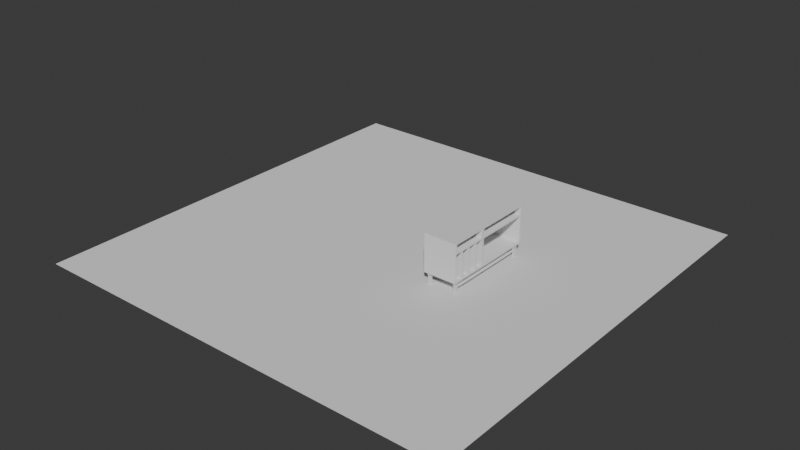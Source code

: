 # Source: Meuble_Vinyle.blend  (saved by Blender 5.0.119; exported with 4.5.12 LTS)
import bpy
from mathutils import Matrix  # noqa: F401  (used for matrix-valued properties, if any)

bpy.ops.wm.read_factory_settings(use_empty=True)
scene = bpy.context.scene
scene.name = 'Scene'

# ---- collections
col_meuble_vinyle = bpy.data.collections.new('Meuble_Vinyle'); scene.collection.children.link(col_meuble_vinyle)

# ---- world
world_world = bpy.data.worlds.new('World'); scene.world = world_world
world_world.use_nodes = True; world_world.node_tree.nodes.clear()
_N = world_world.node_tree.nodes; _L = world_world.node_tree.links
n0 = _N.new('ShaderNodeOutputWorld'); n0.name = 'World Output'; n0.location = (200, 100)
n1 = _N.new('ShaderNodeBackground'); n1.name = 'Background'; n1.location = (-200, 100)
n1.inputs[0].default_value = (0.05088, 0.05088, 0.05088, 1.0)
_L.new(n1.outputs[0], n0.inputs[0])
n0.is_active_output = True
world_world.color = (0.05088, 0.05088, 0.05088)
world_world.sun_shadow_jitter_overblur = 0.0

# ---- meshes
me_cube_070 = bpy.data.meshes.new('Cube.070')
me_cube_070.from_pydata([(-0.3927, -0.9599, -0.3524), (-0.4328, -1.0, 0.626), (-0.3927, 0.9599, -0.3524), (-0.4328, 1.0, 0.626), (0.4328, -0.9847, -0.3094), (0.4328, -0.9711, 0.6082), (0.4328, 0.9566, -0.3086), (0.4328, 0.9568, 0.6076), (-0.4328, -1.0, 0.3823), (-0.4328, 1.0, 0.3823), (0.4328, 0.9566, 0.3662), (0.4328, -0.9711, 0.4001), (-0.4328, -0.2224, -0.3524), (-0.4328, -0.2224, 0.626), (0.4328, -0.2383, -0.3089), (0.4328, -0.2514, 0.6082), (0.4328, -0.2514, 0.4001), (-0.4328, -0.2224, 0.3823), (0.4328, -0.1792, 0.6076), (0.4328, -1.0, 0.626), (0.4328, -0.9847, 0.367), (0.4328, -0.2383, 0.3664), (-0.3672, -0.2514, 0.6082), (-0.3672, -0.9711, 0.6082), (-0.3672, -0.9711, 0.4001), (-0.3672, -0.2514, 0.4001), (-0.4328, -0.4168, -0.3524), (-0.4328, -0.6112, -0.3524), (-0.3927, -0.8457, -0.3524), (0.4328, -0.4168, 0.626), (0.4328, -0.6112, 0.626), (0.4328, -0.8056, 0.626), (0.4328, -0.4321, 0.367), (0.4328, -0.6265, 0.367), (0.4328, -0.8209, 0.367), (-0.4328, -0.8056, 0.626), (-0.4328, -0.6112, 0.626), (-0.4328, -0.4168, 0.626), (0.4328, -0.8209, -0.3094), (0.4328, -0.6265, -0.3094), (0.4328, -0.4321, -0.3095), (-0.4328, -0.8056, 0.3823), (-0.4328, -0.6112, 0.3823), (-0.4328, -0.4168, 0.3823), (0.4328, -0.4257, 0.6082), (0.4328, -0.6112, 0.6082), (0.4328, -0.7967, 0.6082), (0.4328, -0.4257, 0.4001), (0.4328, -0.6112, 0.4001), (0.4328, -0.7967, 0.4001), (-0.3672, -0.4257, 0.6082), (-0.3672, -0.6112, 0.6082), (-0.3672, -0.7967, 0.6082), (-0.3672, -0.4257, 0.4001), (-0.3672, -0.6112, 0.4001), (-0.3672, -0.7967, 0.4001), (0.4328, -1.0, 0.3823), (0.3927, -0.9599, -0.3524), (0.4328, -0.7903, 0.367), (0.4328, -0.7903, -0.3094), (0.4328, -0.596, 0.367), (0.4328, -0.8056, 0.3823), (0.3927, -0.8457, -0.3524), (0.4328, -0.596, -0.3095), (0.4328, -0.4009, 0.3664), (0.4328, -0.6112, 0.3823), (0.4328, -0.6112, -0.3524), (0.4328, -0.4009, -0.3089), (0.4328, -0.4168, -0.3524), (0.4328, -0.179, -0.3086), (0.4328, -0.179, 0.3662), (0.4328, -0.4168, 0.3823), (-0.3658, -0.9847, 0.367), (-0.3658, -0.9847, -0.3094), (-0.3658, -0.8209, 0.367), (-0.3658, -0.8209, -0.3094), (-0.3658, -0.6265, 0.367), (-0.3658, -0.7903, 0.367), (-0.3658, -0.7903, -0.3094), (-0.3658, -0.6265, -0.3094), (-0.3658, -0.4321, 0.367), (-0.3658, -0.596, 0.367), (-0.3658, -0.596, -0.3095), (-0.3658, -0.4321, -0.3095), (-0.3658, -0.4009, -0.3089), (-0.3658, -0.2383, -0.3089), (-0.3658, -0.2383, 0.3664), (-0.3658, -0.4009, 0.3664), (0.4328, 0.9568, 0.4007), (0.3927, 0.9599, -0.3524), (0.4328, -0.2224, -0.3524), (0.4328, -0.1792, 0.4007), (-0.3648, 0.9566, 0.3662), (-0.3648, 0.9566, -0.3086), (-0.3648, -0.179, -0.3086), (-0.3648, -0.179, 0.3662), (0.4328, 1.0, 0.626), (0.4328, 1.0, 0.3823), (0.4328, -0.2224, 0.626), (0.4328, -0.2224, 0.3823), (-0.3668, 0.9568, 0.6076), (-0.3668, 0.9568, 0.4007), (-0.3668, -0.1792, 0.6076), (-0.3668, -0.1792, 0.4007), (-0.4328, 0.7975, 0.626), (0.3927, 0.8376, -0.3524), (-0.4328, 0.7975, 0.3823), (-0.3927, 0.8376, -0.3524), (0.4328, 0.7975, 0.626), (0.4328, 0.7975, 0.3823), (0.4328, 0.7867, -0.3086), (0.4328, 0.7867, 0.3662), (-0.3648, 0.7867, -0.3086), (-0.3648, 0.7867, 0.3662), (0.4328, 0.7852, 0.6076), (0.4328, 0.7852, 0.4007), (-0.3668, 0.7852, 0.6076), (-0.3668, 0.7852, 0.4007), (0.3119, 0.9599, -0.3524), (-0.3119, 0.9599, -0.3524), (-0.2718, 1.0, 0.626), (0.2718, 1.0, 0.626), (-0.3119, -0.9599, -0.3524), (0.3119, -0.9599, -0.3524), (0.2718, -1.0, 0.626), (-0.2718, -1.0, 0.626), (0.2718, -1.0, 0.3823), (-0.2718, -1.0, 0.3823), (-0.2718, 1.0, 0.3823), (0.2718, 1.0, 0.3823), (-0.2718, -0.2224, 0.626), (0.2718, -0.2224, 0.626), (0.2718, -0.2224, -0.3524), (-0.2718, -0.2224, -0.3524), (-0.2718, -0.4168, 0.626), (0.2718, -0.4168, 0.626), (-0.2718, -0.6112, 0.626), (0.2718, -0.6112, 0.626), (-0.2718, -0.8056, 0.626), (0.2718, -0.8056, 0.626), (0.2718, -0.4168, -0.3524), (-0.2718, -0.4168, -0.3524), (0.2718, -0.6112, -0.3524), (-0.2718, -0.6112, -0.3524), (0.3119, -0.8457, -0.3524), (-0.3119, -0.8457, -0.3524), (0.3119, 0.8376, -0.3524), (-0.3119, 0.8376, -0.3524), (-0.2718, 0.7975, 0.626), (0.2718, 0.7975, 0.626), (-0.4328, -0.8056, -0.3524), (-0.4328, -1.0, -0.3524), (-0.2718, 1.0, -0.3524), (-0.4328, 1.0, -0.3524), (0.4328, 0.7975, -0.3524), (0.4328, 1.0, -0.3524), (0.2718, -1.0, -0.3524), (0.4328, -1.0, -0.3524), (0.4328, -0.8056, -0.3524), (-0.2718, -0.8056, -0.3524), (-0.4328, 0.7975, -0.3524), (-0.2718, 0.7975, -0.3524), (0.2718, 1.0, -0.3524), (-0.2718, -1.0, -0.3524), (0.2718, -0.8056, -0.3524), (0.2718, 0.7975, -0.3524), (-0.3765, -0.8685, -0.4921), (-0.3765, -0.9371, -0.4921), (-0.3281, 0.9355, -0.4921), (-0.3765, 0.9355, -0.4921), (0.3765, 0.862, -0.4921), (0.3765, 0.9355, -0.4921), (0.3281, -0.9371, -0.4921), (0.3765, -0.9371, -0.4921), (0.3765, -0.8685, -0.4921), (-0.3281, -0.8685, -0.4921), (-0.3765, 0.862, -0.4921), (-0.3281, 0.862, -0.4921), (0.3281, 0.9355, -0.4921), (-0.3281, -0.9371, -0.4921), (0.3281, -0.8685, -0.4921), (0.3281, 0.862, -0.4921), (-0.3725, -0.8742, -0.6819), (-0.3725, -0.9314, -0.6819), (-0.3321, 0.9293, -0.6819), (-0.3725, 0.9293, -0.6819), (0.3725, 0.8682, -0.6819), (0.3725, 0.9293, -0.6819), (0.3321, -0.9314, -0.6819), (0.3725, -0.9314, -0.6819), (0.3725, -0.8742, -0.6819), (-0.3321, -0.8742, -0.6819), (-0.3725, 0.8682, -0.6819), (-0.3321, 0.8682, -0.6819), (0.3321, 0.9293, -0.6819), (-0.3321, -0.9314, -0.6819), (0.3321, -0.8742, -0.6819), (0.3321, 0.8682, -0.6819), (0.3765, -0.8685, -0.512), (0.3281, -0.8685, -0.512), (0.3281, -0.9371, -0.512), (0.3765, -0.9371, -0.512), (-0.3765, -0.9371, -0.512), (-0.3281, -0.9371, -0.512), (-0.3281, -0.8685, -0.512), (-0.3765, -0.8685, -0.512), (-0.3281, 0.862, -0.512), (-0.3281, 0.9355, -0.512), (-0.3765, 0.9355, -0.512), (-0.3765, 0.862, -0.512), (0.3765, 0.862, -0.512), (0.3765, 0.9355, -0.512), (0.3281, 0.862, -0.512), (0.3281, 0.9355, -0.512), (0.3846, -0.686, -0.5153), (0.3846, -0.646, -0.5153), (0.3846, 0.6387, -0.5153), (0.3846, 0.6787, -0.5153), (0.32, -0.686, -0.5153), (0.32, -0.646, -0.5153), (0.32, 0.6387, -0.5153), (0.32, 0.6787, -0.5153), (0.3846, -0.686, -0.4888), (0.3846, -0.646, -0.4888), (0.3846, 0.6387, -0.4888), (0.3846, 0.6787, -0.4888), (0.32, -0.686, -0.4888), (0.32, -0.646, -0.4888), (0.32, 0.6387, -0.4888), (0.32, 0.6787, -0.4888), (-0.32, -0.6861, -0.5153), (-0.32, -0.6461, -0.5153), (-0.32, 0.6388, -0.5153), (-0.32, 0.6788, -0.5153), (-0.3846, -0.6861, -0.5153), (-0.3846, -0.6461, -0.5153), (-0.3846, 0.6388, -0.5153), (-0.3846, 0.6788, -0.5153), (-0.32, -0.6861, -0.4888), (-0.32, -0.6461, -0.4888), (-0.32, 0.6388, -0.4888), (-0.32, 0.6788, -0.4888), (-0.3846, -0.6861, -0.4888), (-0.3846, -0.6461, -0.4888), (-0.3846, 0.6388, -0.4888), (-0.3846, 0.6788, -0.4888)], [], [(106, 104, 3, 9), (129, 121, 96, 97), (47, 16, 25, 53), (127, 125, 1, 8), (28, 145, 175, 166), (138, 35, 1, 125), (163, 127, 8, 151), (21, 64, 87, 86), (162, 129, 97, 155), (160, 106, 9, 153), (26, 43, 17, 12), (111, 70, 95, 113), (148, 104, 13, 130), (165, 154, 90, 132), (114, 18, 102, 116), (43, 37, 13, 17), (44, 15, 98, 29), (11, 5, 19, 56), (49, 11, 56, 61), (15, 16, 99, 98), (55, 52, 23, 24), (46, 5, 23, 52), (16, 15, 22, 25), (5, 11, 24, 23), (15, 44, 50, 22), (44, 45, 51, 50), (45, 46, 52, 51), (25, 22, 50, 53), (53, 50, 51, 54), (54, 51, 52, 55), (16, 47, 71, 99), (47, 48, 65, 71), (48, 49, 61, 65), (5, 46, 31, 19), (46, 45, 30, 31), (45, 44, 29, 30), (8, 1, 35, 41), (41, 35, 36, 42), (42, 36, 37, 43), (151, 8, 41, 150), (150, 41, 42, 27), (27, 42, 43, 26), (58, 59, 78, 77), (40, 32, 80, 83), (38, 34, 74, 75), (130, 13, 37, 134), (134, 37, 36, 136), (136, 36, 35, 138), (132, 90, 68, 140), (140, 68, 66, 142), (142, 66, 158, 164), (11, 49, 55, 24), (49, 48, 54, 55), (48, 47, 53, 54), (4, 20, 56, 157), (20, 34, 61, 56), (38, 4, 157, 158), (34, 38, 158, 61), (58, 33, 65, 61), (39, 59, 158, 66), (33, 39, 66, 65), (59, 58, 61, 158), (60, 32, 71, 65), (40, 63, 66, 68), (32, 40, 68, 71), (63, 60, 65, 66), (14, 67, 68, 90), (21, 14, 90, 99), (64, 21, 99, 71), (67, 64, 71, 68), (75, 74, 72, 73), (85, 86, 87, 84), (83, 80, 81, 82), (79, 76, 77, 78), (60, 63, 82, 81), (64, 67, 84, 87), (20, 4, 73, 72), (33, 58, 77, 76), (34, 20, 72, 74), (32, 60, 81, 80), (59, 39, 79, 78), (67, 14, 85, 84), (4, 38, 75, 73), (63, 40, 83, 82), (39, 33, 76, 79), (14, 21, 86, 85), (10, 6, 155, 97), (110, 69, 90, 154), (111, 10, 97, 109), (69, 70, 99, 90), (112, 113, 95, 94), (6, 10, 92, 93), (70, 69, 94, 95), (110, 6, 93, 112), (7, 88, 97, 96), (114, 7, 96, 108), (115, 91, 99, 109), (91, 18, 98, 99), (117, 116, 102, 103), (115, 88, 101, 117), (88, 7, 100, 101), (18, 91, 103, 102), (91, 115, 117, 103), (101, 100, 116, 117), (88, 115, 109, 97), (18, 114, 108, 98), (69, 110, 112, 94), (93, 92, 113, 112), (70, 111, 109, 99), (6, 110, 154, 155), (7, 114, 116, 100), (119, 147, 177, 168), (120, 3, 104, 148), (10, 111, 113, 92), (12, 17, 106, 160), (17, 13, 104, 106), (96, 121, 149, 108), (121, 120, 148, 149), (62, 57, 173, 174), (152, 162, 165, 161), (27, 143, 159, 150), (143, 142, 164, 159), (26, 141, 143, 27), (141, 140, 142, 143), (12, 133, 141, 26), (133, 132, 140, 141), (30, 137, 139, 31), (137, 136, 138, 139), (29, 135, 137, 30), (135, 134, 136, 137), (98, 131, 135, 29), (131, 130, 134, 135), (160, 161, 133, 12), (161, 165, 132, 133), (108, 149, 131, 98), (149, 148, 130, 131), (153, 9, 128, 152), (152, 128, 129, 162), (157, 56, 126, 156), (156, 126, 127, 163), (31, 139, 124, 19), (139, 138, 125, 124), (105, 146, 181, 170), (159, 164, 156, 163), (56, 19, 124, 126), (126, 124, 125, 127), (9, 3, 120, 128), (128, 120, 121, 129), (28, 0, 151, 150), (119, 2, 153, 152), (105, 89, 155, 154), (123, 57, 157, 156), (57, 62, 158, 157), (145, 28, 150, 159), (2, 107, 160, 153), (107, 147, 161, 160), (89, 118, 162, 155), (0, 122, 163, 151), (62, 144, 164, 158), (146, 105, 154, 165), (147, 119, 152, 161), (118, 146, 165, 162), (122, 145, 159, 163), (144, 123, 156, 164), (201, 200, 188, 189), (199, 198, 190, 196), (211, 210, 186, 187), (203, 202, 183, 195), (146, 118, 178, 181), (107, 2, 169, 176), (145, 122, 179, 175), (147, 107, 176, 177), (0, 28, 166, 167), (123, 144, 180, 172), (118, 89, 171, 178), (2, 119, 168, 169), (122, 0, 167, 179), (89, 105, 170, 171), (144, 62, 174, 180), (57, 123, 172, 173), (196, 190, 189, 188), (194, 187, 186, 197), (185, 184, 193, 192), (182, 191, 195, 183), (210, 212, 197, 186), (198, 201, 189, 190), (207, 206, 193, 184), (205, 204, 191, 182), (212, 213, 194, 197), (209, 208, 185, 192), (204, 203, 195, 191), (206, 209, 192, 193), (202, 205, 182, 183), (200, 199, 196, 188), (213, 211, 187, 194), (208, 207, 184, 185), (172, 180, 199, 200), (174, 173, 201, 198), (180, 174, 198, 199), (173, 172, 200, 201), (167, 166, 205, 202), (175, 179, 203, 204), (166, 175, 204, 205), (179, 167, 202, 203), (169, 168, 207, 208), (177, 176, 209, 206), (176, 169, 208, 209), (168, 177, 206, 207), (178, 171, 211, 213), (181, 178, 213, 212), (170, 181, 212, 210), (171, 170, 210, 211), (221, 217, 210, 212), (222, 174, 180, 226), (225, 170, 210, 217), (221, 212, 181, 229), (237, 233, 206, 209), (241, 245, 176, 177), (237, 209, 176, 245), (241, 177, 206, 233), (199, 218, 226, 180), (218, 219, 227, 226), (219, 220, 228, 227), (220, 221, 229, 228), (174, 222, 214, 198), (222, 223, 215, 214), (223, 224, 216, 215), (224, 225, 217, 216), (170, 225, 229, 181), (225, 224, 228, 229), (224, 223, 227, 228), (223, 222, 226, 227), (199, 198, 214, 218), (218, 214, 215, 219), (219, 215, 216, 220), (220, 216, 217, 221), (175, 238, 230, 204), (238, 239, 231, 230), (239, 240, 232, 231), (240, 241, 233, 232), (205, 234, 242, 166), (234, 235, 243, 242), (235, 236, 244, 243), (236, 237, 245, 244), (175, 166, 242, 238), (238, 242, 243, 239), (239, 243, 244, 240), (240, 244, 245, 241), (205, 204, 230, 234), (234, 230, 231, 235), (235, 231, 232, 236), (236, 232, 233, 237), (231, 230, 218, 219), (239, 238, 226, 227), (231, 219, 227, 239), (230, 218, 226, 238), (240, 241, 229, 228), (233, 232, 220, 221), (233, 221, 229, 241), (232, 220, 228, 240)])
_uv = me_cube_070.uv_layers.new(name='UVMap')
_uv.uv.foreach_set('vector', [0.5469, 0.2247, 0.625, 0.2247, 0.625, 0.25, 0.5469, 0.25, 0.5469, 0.4167, 0.625, 0.4167, 0.625, 0.5, 0.5469, 0.5, 0.5526, 0.6782, 0.5526, 0.655, 0.5526, 0.655, 0.5526, 0.6782, 0.5469, 0.9167, 0.625, 0.9167, 0.625, 1.0, 0.5469, 1.0, 0.1457, 0.7307, 0.1876, 0.7307, 0.1876, 0.7307, 0.1457, 0.7307, 0.7917, 0.7257, 0.875, 0.7257, 0.875, 0.75, 0.7917, 0.75, 0.375, 0.9167, 0.5469, 0.9167, 0.5469, 1.0, 0.375, 1.0, 0.5432, 0.6548, 0.5432, 0.6751, 0.5432, 0.6751, 0.5432, 0.6548, 0.375, 0.4167, 0.5469, 0.4167, 0.5469, 0.5, 0.375, 0.5, 0.375, 0.2247, 0.5469, 0.2247, 0.5469, 0.25, 0.375, 0.25, 0.375, 0.0729, 0.5469, 0.0729, 0.5469, 0.09719, 0.375, 0.09719, 0.5431, 0.5267, 0.5431, 0.6508, 0.5431, 0.6508, 0.5431, 0.5267, 0.7917, 0.5253, 0.875, 0.5253, 0.875, 0.6528, 0.7917, 0.6528, 0.2917, 0.5253, 0.375, 0.5253, 0.375, 0.6528, 0.2917, 0.6528, 0.6191, 0.5268, 0.6191, 0.6505, 0.6191, 0.6505, 0.6191, 0.5268, 0.5469, 0.0729, 0.625, 0.0729, 0.625, 0.09719, 0.5469, 0.09719, 0.6193, 0.6782, 0.6193, 0.655, 0.625, 0.6528, 0.625, 0.6771, 0.5526, 0.7478, 0.6193, 0.7478, 0.625, 0.75, 0.5469, 0.75, 0.5526, 0.7246, 0.5526, 0.7478, 0.5469, 0.75, 0.5469, 0.7257, 0.6193, 0.655, 0.5526, 0.655, 0.5469, 0.6528, 0.625, 0.6528, 0.5526, 0.7246, 0.6193, 0.7246, 0.6193, 0.7478, 0.5526, 0.7478, 0.6193, 0.7246, 0.6193, 0.7478, 0.6193, 0.7478, 0.6193, 0.7246, 0.5526, 0.655, 0.6193, 0.655, 0.6193, 0.655, 0.5526, 0.655, 0.6193, 0.7478, 0.5526, 0.7478, 0.5526, 0.7478, 0.6193, 0.7478, 0.6193, 0.655, 0.6193, 0.6782, 0.6193, 0.6782, 0.6193, 0.655, 0.6193, 0.6782, 0.6193, 0.7014, 0.6193, 0.7014, 0.6193, 0.6782, 0.6193, 0.7014, 0.6193, 0.7246, 0.6193, 0.7246, 0.6193, 0.7014, 0.5526, 0.655, 0.6193, 0.655, 0.6193, 0.6782, 0.5526, 0.6782, 0.5526, 0.6782, 0.6193, 0.6782, 0.6193, 0.7014, 0.5526, 0.7014, 0.5526, 0.7014, 0.6193, 0.7014, 0.6193, 0.7246, 0.5526, 0.7246, 0.5526, 0.655, 0.5526, 0.6782, 0.5469, 0.6771, 0.5469, 0.6528, 0.5526, 0.6782, 0.5526, 0.7014, 0.5469, 0.7014, 0.5469, 0.6771, 0.5526, 0.7014, 0.5526, 0.7246, 0.5469, 0.7257, 0.5469, 0.7014, 0.6193, 0.7478, 0.6193, 0.7246, 0.625, 0.7257, 0.625, 0.75, 0.6193, 0.7246, 0.6193, 0.7014, 0.625, 0.7014, 0.625, 0.7257, 0.6193, 0.7014, 0.6193, 0.6782, 0.625, 0.6771, 0.625, 0.7014, 0.5469, 0.0, 0.625, 0.0, 0.625, 0.0243, 0.5469, 0.0243, 0.5469, 0.0243, 0.625, 0.0243, 0.625, 0.0486, 0.5469, 0.0486, 0.5469, 0.0486, 0.625, 0.0486, 0.625, 0.0729, 0.5469, 0.0729, 0.375, 0.0, 0.5469, 0.0, 0.5469, 0.0243, 0.375, 0.0243, 0.375, 0.0243, 0.5469, 0.0243, 0.5469, 0.0486, 0.375, 0.0486, 0.375, 0.0486, 0.5469, 0.0486, 0.5469, 0.0729, 0.375, 0.0729, 0.5433, 0.7238, 0.3786, 0.7238, 0.3786, 0.7238, 0.5433, 0.7238, 0.3786, 0.679, 0.5433, 0.679, 0.5433, 0.679, 0.3786, 0.679, 0.3786, 0.7276, 0.5433, 0.7276, 0.5433, 0.7276, 0.3786, 0.7276, 0.7917, 0.6528, 0.875, 0.6528, 0.875, 0.6771, 0.7917, 0.6771, 0.7917, 0.6771, 0.875, 0.6771, 0.875, 0.7014, 0.7917, 0.7014, 0.7917, 0.7014, 0.875, 0.7014, 0.875, 0.7257, 0.7917, 0.7257, 0.2917, 0.6528, 0.375, 0.6528, 0.375, 0.6771, 0.2917, 0.6771, 0.2917, 0.6771, 0.375, 0.6771, 0.375, 0.7014, 0.2917, 0.7014, 0.2917, 0.7014, 0.375, 0.7014, 0.375, 0.7257, 0.2917, 0.7257, 0.5526, 0.7478, 0.5526, 0.7246, 0.5526, 0.7246, 0.5526, 0.7478, 0.5526, 0.7246, 0.5526, 0.7014, 0.5526, 0.7014, 0.5526, 0.7246, 0.5526, 0.7014, 0.5526, 0.6782, 0.5526, 0.6782, 0.5526, 0.7014, 0.3786, 0.7481, 0.5433, 0.7481, 0.5469, 0.75, 0.375, 0.75, 0.5433, 0.7481, 0.5433, 0.7276, 0.5469, 0.7257, 0.5469, 0.75, 0.3786, 0.7276, 0.3786, 0.7481, 0.375, 0.75, 0.375, 0.7257, 0.5433, 0.7276, 0.3786, 0.7276, 0.375, 0.7257, 0.5469, 0.7257, 0.5433, 0.7238, 0.5433, 0.7033, 0.5469, 0.7014, 0.5469, 0.7257, 0.3786, 0.7033, 0.3786, 0.7238, 0.375, 0.7257, 0.375, 0.7014, 0.5433, 0.7033, 0.3786, 0.7033, 0.375, 0.7014, 0.5469, 0.7014, 0.3786, 0.7238, 0.5433, 0.7238, 0.5469, 0.7257, 0.375, 0.7257, 0.5433, 0.6995, 0.5433, 0.679, 0.5469, 0.6771, 0.5469, 0.7014, 0.3786, 0.679, 0.3786, 0.6995, 0.375, 0.7014, 0.375, 0.6771, 0.5433, 0.679, 0.3786, 0.679, 0.375, 0.6771, 0.5469, 0.6771, 0.3786, 0.6995, 0.5433, 0.6995, 0.5469, 0.7014, 0.375, 0.7014, 0.3787, 0.6548, 0.3787, 0.6751, 0.375, 0.6771, 0.375, 0.6528, 0.5432, 0.6548, 0.3787, 0.6548, 0.375, 0.6528, 0.5469, 0.6528, 0.5432, 0.6751, 0.5432, 0.6548, 0.5469, 0.6528, 0.5469, 0.6771, 0.3787, 0.6751, 0.5432, 0.6751, 0.5469, 0.6771, 0.375, 0.6771, 0.3786, 0.7276, 0.5433, 0.7276, 0.5433, 0.7481, 0.3786, 0.7481, 0.3787, 0.6548, 0.5432, 0.6548, 0.5432, 0.6751, 0.3787, 0.6751, 0.3786, 0.679, 0.5433, 0.679, 0.5433, 0.6995, 0.3786, 0.6995, 0.3786, 0.7033, 0.5433, 0.7033, 0.5433, 0.7238, 0.3786, 0.7238, 0.5433, 0.6995, 0.3786, 0.6995, 0.3786, 0.6995, 0.5433, 0.6995, 0.5432, 0.6751, 0.3787, 0.6751, 0.3787, 0.6751, 0.5432, 0.6751, 0.5433, 0.7481, 0.3786, 0.7481, 0.3786, 0.7481, 0.5433, 0.7481, 0.5433, 0.7033, 0.5433, 0.7238, 0.5433, 0.7238, 0.5433, 0.7033, 0.5433, 0.7276, 0.5433, 0.7481, 0.5433, 0.7481, 0.5433, 0.7276, 0.5433, 0.679, 0.5433, 0.6995, 0.5433, 0.6995, 0.5433, 0.679, 0.3786, 0.7238, 0.3786, 0.7033, 0.3786, 0.7033, 0.3786, 0.7238, 0.3787, 0.6751, 0.3787, 0.6548, 0.3787, 0.6548, 0.3787, 0.6751, 0.3786, 0.7481, 0.3786, 0.7276, 0.3786, 0.7276, 0.3786, 0.7481, 0.3786, 0.6995, 0.3786, 0.679, 0.3786, 0.679, 0.3786, 0.6995, 0.3786, 0.7033, 0.5433, 0.7033, 0.5433, 0.7033, 0.3786, 0.7033, 0.3787, 0.6548, 0.5432, 0.6548, 0.5432, 0.6548, 0.3787, 0.6548, 0.5431, 0.502, 0.3788, 0.502, 0.375, 0.5, 0.5469, 0.5, 0.3788, 0.5267, 0.3788, 0.6508, 0.375, 0.6528, 0.375, 0.5253, 0.5431, 0.5267, 0.5431, 0.502, 0.5469, 0.5, 0.5469, 0.5253, 0.3788, 0.6508, 0.5431, 0.6508, 0.5469, 0.6528, 0.375, 0.6528, 0.3788, 0.5267, 0.5431, 0.5267, 0.5431, 0.6508, 0.3788, 0.6508, 0.3788, 0.502, 0.5431, 0.502, 0.5431, 0.502, 0.3788, 0.502, 0.5431, 0.6508, 0.3788, 0.6508, 0.3788, 0.6508, 0.5431, 0.6508, 0.3788, 0.5267, 0.3788, 0.502, 0.3788, 0.502, 0.3788, 0.5267, 0.6191, 0.5023, 0.5528, 0.5023, 0.5469, 0.5, 0.625, 0.5, 0.6191, 0.5268, 0.6191, 0.5023, 0.625, 0.5, 0.625, 0.5253, 0.5528, 0.5268, 0.5528, 0.6505, 0.5469, 0.6528, 0.5469, 0.5253, 0.5528, 0.6505, 0.6191, 0.6505, 0.625, 0.6528, 0.5469, 0.6528, 0.5528, 0.5268, 0.6191, 0.5268, 0.6191, 0.6505, 0.5528, 0.6505, 0.5528, 0.5268, 0.5528, 0.5023, 0.5528, 0.5023, 0.5528, 0.5268, 0.5528, 0.5023, 0.6191, 0.5023, 0.6191, 0.5023, 0.5528, 0.5023, 0.6191, 0.6505, 0.5528, 0.6505, 0.5528, 0.6505, 0.6191, 0.6505, 0.5528, 0.6505, 0.5528, 0.5268, 0.5528, 0.5268, 0.5528, 0.6505, 0.5528, 0.5023, 0.6191, 0.5023, 0.6191, 0.5268, 0.5528, 0.5268, 0.5528, 0.5023, 0.5528, 0.5268, 0.5469, 0.5253, 0.5469, 0.5, 0.6191, 0.6505, 0.6191, 0.5268, 0.625, 0.5253, 0.625, 0.6528, 0.3788, 0.6508, 0.3788, 0.5267, 0.3788, 0.5267, 0.3788, 0.6508, 0.3788, 0.502, 0.5431, 0.502, 0.5431, 0.5267, 0.3788, 0.5267, 0.5431, 0.6508, 0.5431, 0.5267, 0.5469, 0.5253, 0.5469, 0.6528, 0.3788, 0.502, 0.3788, 0.5267, 0.375, 0.5253, 0.375, 0.5, 0.6191, 0.5023, 0.6191, 0.5268, 0.6191, 0.5268, 0.6191, 0.5023, 0.1876, 0.505, 0.1876, 0.5203, 0.1876, 0.5203, 0.1876, 0.505, 0.7917, 0.5, 0.875, 0.5, 0.875, 0.5253, 0.7917, 0.5253, 0.5431, 0.502, 0.5431, 0.5267, 0.5431, 0.5267, 0.5431, 0.502, 0.375, 0.09719, 0.5469, 0.09719, 0.5469, 0.2247, 0.375, 0.2247, 0.5469, 0.09719, 0.625, 0.09719, 0.625, 0.2247, 0.5469, 0.2247, 0.625, 0.5, 0.7083, 0.5, 0.7083, 0.5253, 0.625, 0.5253, 0.7083, 0.5, 0.7917, 0.5, 0.7917, 0.5253, 0.7083, 0.5253, 0.3543, 0.7307, 0.3543, 0.745, 0.3543, 0.745, 0.3543, 0.7307, 0.2083, 0.5, 0.2917, 0.5, 0.2917, 0.5253, 0.2083, 0.5253, 0.125, 0.7014, 0.2083, 0.7014, 0.2083, 0.7257, 0.125, 0.7257, 0.2083, 0.7014, 0.2917, 0.7014, 0.2917, 0.7257, 0.2083, 0.7257, 0.125, 0.6771, 0.2083, 0.6771, 0.2083, 0.7014, 0.125, 0.7014, 0.2083, 0.6771, 0.2917, 0.6771, 0.2917, 0.7014, 0.2083, 0.7014, 0.125, 0.6528, 0.2083, 0.6528, 0.2083, 0.6771, 0.125, 0.6771, 0.2083, 0.6528, 0.2917, 0.6528, 0.2917, 0.6771, 0.2083, 0.6771, 0.625, 0.7014, 0.7083, 0.7014, 0.7083, 0.7257, 0.625, 0.7257, 0.7083, 0.7014, 0.7917, 0.7014, 0.7917, 0.7257, 0.7083, 0.7257, 0.625, 0.6771, 0.7083, 0.6771, 0.7083, 0.7014, 0.625, 0.7014, 0.7083, 0.6771, 0.7917, 0.6771, 0.7917, 0.7014, 0.7083, 0.7014, 0.625, 0.6528, 0.7083, 0.6528, 0.7083, 0.6771, 0.625, 0.6771, 0.7083, 0.6528, 0.7917, 0.6528, 0.7917, 0.6771, 0.7083, 0.6771, 0.125, 0.5253, 0.2083, 0.5253, 0.2083, 0.6528, 0.125, 0.6528, 0.2083, 0.5253, 0.2917, 0.5253, 0.2917, 0.6528, 0.2083, 0.6528, 0.625, 0.5253, 0.7083, 0.5253, 0.7083, 0.6528, 0.625, 0.6528, 0.7083, 0.5253, 0.7917, 0.5253, 0.7917, 0.6528, 0.7083, 0.6528, 0.375, 0.25, 0.5469, 0.25, 0.5469, 0.3333, 0.375, 0.3333, 0.375, 0.3333, 0.5469, 0.3333, 0.5469, 0.4167, 0.375, 0.4167, 0.375, 0.75, 0.5469, 0.75, 0.5469, 0.8333, 0.375, 0.8333, 0.375, 0.8333, 0.5469, 0.8333, 0.5469, 0.9167, 0.375, 0.9167, 0.625, 0.7257, 0.7083, 0.7257, 0.7083, 0.75, 0.625, 0.75, 0.7083, 0.7257, 0.7917, 0.7257, 0.7917, 0.75, 0.7083, 0.75, 0.3543, 0.5203, 0.3124, 0.5203, 0.3124, 0.5203, 0.3543, 0.5203, 0.2083, 0.7257, 0.2917, 0.7257, 0.2917, 0.75, 0.2083, 0.75, 0.5469, 0.75, 0.625, 0.75, 0.625, 0.8333, 0.5469, 0.8333, 0.5469, 0.8333, 0.625, 0.8333, 0.625, 0.9167, 0.5469, 0.9167, 0.5469, 0.25, 0.625, 0.25, 0.625, 0.3333, 0.5469, 0.3333, 0.5469, 0.3333, 0.625, 0.3333, 0.625, 0.4167, 0.5469, 0.4167, 0.1457, 0.7307, 0.1457, 0.745, 0.125, 0.75, 0.125, 0.7257, 0.1876, 0.505, 0.1457, 0.505, 0.125, 0.5, 0.2083, 0.5, 0.3543, 0.5203, 0.3543, 0.505, 0.375, 0.5, 0.375, 0.5253, 0.3124, 0.745, 0.3543, 0.745, 0.375, 0.75, 0.2917, 0.75, 0.3543, 0.745, 0.3543, 0.7307, 0.375, 0.7257, 0.375, 0.75, 0.1876, 0.7307, 0.1457, 0.7307, 0.125, 0.7257, 0.2083, 0.7257, 0.1457, 0.505, 0.1457, 0.5203, 0.125, 0.5253, 0.125, 0.5, 0.1457, 0.5203, 0.1876, 0.5203, 0.2083, 0.5253, 0.125, 0.5253, 0.3543, 0.505, 0.3124, 0.505, 0.2917, 0.5, 0.375, 0.5, 0.1457, 0.745, 0.1876, 0.745, 0.2083, 0.75, 0.125, 0.75, 0.3543, 0.7307, 0.3124, 0.7307, 0.2917, 0.7257, 0.375, 0.7257, 0.3124, 0.5203, 0.3543, 0.5203, 0.375, 0.5253, 0.2917, 0.5253, 0.1876, 0.5203, 0.1876, 0.505, 0.2083, 0.5, 0.2083, 0.5253, 0.3124, 0.505, 0.3124, 0.5203, 0.2917, 0.5253, 0.2917, 0.5, 0.1876, 0.745, 0.1876, 0.7307, 0.2083, 0.7257, 0.2083, 0.75, 0.3124, 0.7307, 0.3124, 0.745, 0.2917, 0.75, 0.2917, 0.7257, 0.3543, 0.745, 0.3124, 0.745, 0.3124, 0.745, 0.3543, 0.745, 0.3124, 0.7307, 0.3543, 0.7307, 0.3543, 0.7307, 0.3124, 0.7307, 0.3543, 0.505, 0.3543, 0.5203, 0.3543, 0.5203, 0.3543, 0.505, 0.1876, 0.745, 0.1457, 0.745, 0.1457, 0.745, 0.1876, 0.745, 0.3124, 0.5203, 0.3124, 0.505, 0.3124, 0.505, 0.3124, 0.5203, 0.1457, 0.5203, 0.1457, 0.505, 0.1457, 0.505, 0.1457, 0.5203, 0.1876, 0.7307, 0.1876, 0.745, 0.1876, 0.745, 0.1876, 0.7307, 0.1876, 0.5203, 0.1457, 0.5203, 0.1457, 0.5203, 0.1876, 0.5203, 0.1457, 0.745, 0.1457, 0.7307, 0.1457, 0.7307, 0.1457, 0.745, 0.3124, 0.745, 0.3124, 0.7307, 0.3124, 0.7307, 0.3124, 0.745, 0.3124, 0.505, 0.3543, 0.505, 0.3543, 0.505, 0.3124, 0.505, 0.1457, 0.505, 0.1876, 0.505, 0.1876, 0.505, 0.1457, 0.505, 0.1876, 0.745, 0.1457, 0.745, 0.1457, 0.745, 0.1876, 0.745, 0.3543, 0.505, 0.3543, 0.5203, 0.3543, 0.5203, 0.3543, 0.505, 0.3124, 0.7307, 0.3543, 0.7307, 0.3543, 0.7307, 0.3124, 0.7307, 0.3543, 0.745, 0.3124, 0.745, 0.3124, 0.745, 0.3543, 0.745, 0.3124, 0.7307, 0.3543, 0.7307, 0.3543, 0.745, 0.3124, 0.745, 0.3124, 0.505, 0.3543, 0.505, 0.3543, 0.5203, 0.3124, 0.5203, 0.1457, 0.505, 0.1876, 0.505, 0.1876, 0.5203, 0.1457, 0.5203, 0.1457, 0.7307, 0.1876, 0.7307, 0.1876, 0.745, 0.1457, 0.745, 0.3543, 0.5203, 0.3124, 0.5203, 0.3124, 0.5203, 0.3543, 0.5203, 0.3543, 0.7307, 0.3543, 0.745, 0.3543, 0.745, 0.3543, 0.7307, 0.1876, 0.505, 0.1876, 0.5203, 0.1876, 0.5203, 0.1876, 0.505, 0.1457, 0.7307, 0.1876, 0.7307, 0.1876, 0.7307, 0.1457, 0.7307, 0.3124, 0.5203, 0.3124, 0.505, 0.3124, 0.505, 0.3124, 0.5203, 0.1457, 0.5203, 0.1457, 0.505, 0.1457, 0.505, 0.1457, 0.5203, 0.1876, 0.7307, 0.1876, 0.745, 0.1876, 0.745, 0.1876, 0.7307, 0.1876, 0.5203, 0.1457, 0.5203, 0.1457, 0.5203, 0.1876, 0.5203, 0.1457, 0.745, 0.1457, 0.7307, 0.1457, 0.7307, 0.1457, 0.745, 0.3124, 0.745, 0.3124, 0.7307, 0.3124, 0.7307, 0.3124, 0.745, 0.3124, 0.505, 0.3543, 0.505, 0.3543, 0.505, 0.3124, 0.505, 0.1457, 0.505, 0.1876, 0.505, 0.1876, 0.505, 0.1457, 0.505, 0.3124, 0.745, 0.3124, 0.7307, 0.3124, 0.7307, 0.3124, 0.745, 0.3543, 0.7307, 0.3543, 0.745, 0.3543, 0.745, 0.3543, 0.7307, 0.3124, 0.7307, 0.3543, 0.7307, 0.3543, 0.7307, 0.3124, 0.7307, 0.3543, 0.745, 0.3124, 0.745, 0.3124, 0.745, 0.3543, 0.745, 0.1457, 0.745, 0.1457, 0.7307, 0.1457, 0.7307, 0.1457, 0.745, 0.1876, 0.7307, 0.1876, 0.745, 0.1876, 0.745, 0.1876, 0.7307, 0.1457, 0.7307, 0.1876, 0.7307, 0.1876, 0.7307, 0.1457, 0.7307, 0.1876, 0.745, 0.1457, 0.745, 0.1457, 0.745, 0.1876, 0.745, 0.1457, 0.505, 0.1876, 0.505, 0.1876, 0.505, 0.1457, 0.505, 0.1876, 0.5203, 0.1457, 0.5203, 0.1457, 0.5203, 0.1876, 0.5203, 0.1457, 0.5203, 0.1457, 0.505, 0.1457, 0.505, 0.1457, 0.5203, 0.1876, 0.505, 0.1876, 0.5203, 0.1876, 0.5203, 0.1876, 0.505, 0.3124, 0.505, 0.3543, 0.505, 0.3543, 0.505, 0.3124, 0.505, 0.3124, 0.5203, 0.3124, 0.505, 0.3124, 0.505, 0.3124, 0.5203, 0.3543, 0.5203, 0.3124, 0.5203, 0.3124, 0.5203, 0.3543, 0.5203, 0.3543, 0.505, 0.3543, 0.5203, 0.3543, 0.5203, 0.3543, 0.505, 0.3124, 0.5624, 0.3543, 0.5624, 0.3543, 0.5203, 0.3124, 0.5203, 0.3543, 0.6886, 0.3543, 0.7307, 0.3124, 0.7307, 0.3124, 0.6886, 0.0, 0.0, 0.0, 0.0, 0.0, 0.0, 0.0, 0.0, 0.0, 0.0, 0.0, 0.0, 0.0, 0.0, 0.0, 0.0, 0.1457, 0.5624, 0.1876, 0.5624, 0.1876, 0.5203, 0.1457, 0.5203, 0.1876, 0.5624, 0.1457, 0.5624, 0.1457, 0.5203, 0.1876, 0.5203, 0.0, 0.0, 0.0, 0.0, 0.0, 0.0, 0.0, 0.0, 0.0, 0.0, 0.0, 0.0, 0.0, 0.0, 0.0, 0.0, 0.0, 0.0, 0.0, 0.0, 0.0, 0.0, 0.0, 0.0, 0.0, 0.0, 0.0, 0.0, 0.0, 0.0, 0.0, 0.0, 0.0, 0.0, 0.0, 0.0, 0.0, 0.0, 0.0, 0.0, 0.0, 0.0, 0.0, 0.0, 0.0, 0.0, 0.0, 0.0, 0.0, 0.0, 0.0, 0.0, 0.0, 0.0, 0.0, 0.0, 0.0, 0.0, 0.0, 0.0, 0.0, 0.0, 0.0, 0.0, 0.0, 0.0, 0.0, 0.0, 0.0, 0.0, 0.0, 0.0, 0.0, 0.0, 0.0, 0.0, 0.0, 0.0, 0.0, 0.0, 0.3543, 0.5203, 0.3543, 0.5624, 0.3124, 0.5624, 0.3124, 0.5203, 0.3543, 0.5624, 0.3543, 0.6045, 0.3124, 0.6045, 0.3124, 0.5624, 0.3543, 0.6045, 0.3543, 0.6465, 0.3124, 0.6465, 0.3124, 0.6045, 0.3543, 0.6465, 0.3543, 0.6886, 0.3124, 0.6886, 0.3124, 0.6465, 0.3124, 0.7307, 0.3543, 0.7307, 0.3543, 0.6886, 0.3124, 0.6886, 0.3124, 0.6886, 0.3543, 0.6886, 0.3543, 0.6465, 0.3124, 0.6465, 0.3124, 0.6465, 0.3543, 0.6465, 0.3543, 0.6045, 0.3124, 0.6045, 0.3124, 0.6045, 0.3543, 0.6045, 0.3543, 0.5624, 0.3124, 0.5624, 0.0, 0.0, 0.0, 0.0, 0.0, 0.0, 0.0, 0.0, 0.0, 0.0, 0.0, 0.0, 0.0, 0.0, 0.0, 0.0, 0.0, 0.0, 0.0, 0.0, 0.0, 0.0, 0.0, 0.0, 0.0, 0.0, 0.0, 0.0, 0.0, 0.0, 0.0, 0.0, 0.0, 0.0, 0.0, 0.0, 0.0, 0.0, 0.0, 0.0, 0.0, 0.0, 0.0, 0.0, 0.0, 0.0, 0.0, 0.0, 0.0, 0.0, 0.0, 0.0, 0.0, 0.0, 0.0, 0.0, 0.0, 0.0, 0.0, 0.0, 0.0, 0.0, 0.0, 0.0, 0.1876, 0.7307, 0.1457, 0.7307, 0.1457, 0.6886, 0.1876, 0.6886, 0.1876, 0.6886, 0.1457, 0.6886, 0.1457, 0.6465, 0.1876, 0.6465, 0.1876, 0.6465, 0.1457, 0.6465, 0.1457, 0.6045, 0.1876, 0.6045, 0.1876, 0.6045, 0.1457, 0.6045, 0.1457, 0.5624, 0.1876, 0.5624, 0.1457, 0.7307, 0.1876, 0.7307, 0.1876, 0.6886, 0.1457, 0.6886, 0.1457, 0.6886, 0.1876, 0.6886, 0.1876, 0.6465, 0.1457, 0.6465, 0.1457, 0.6465, 0.1876, 0.6465, 0.1876, 0.6045, 0.1457, 0.6045, 0.1457, 0.6045, 0.1876, 0.6045, 0.1876, 0.5624, 0.1457, 0.5624, 0.1876, 0.6465, 0.1876, 0.6886, 0.0, 0.0, 0.0, 0.0, 0.1876, 0.6465, 0.1876, 0.6886, 0.0, 0.0, 0.0, 0.0, 0.0, 0.0, 0.0, 0.0, 0.0, 0.0, 0.0, 0.0, 0.0, 0.0, 0.0, 0.0, 0.0, 0.0, 0.0, 0.0, 0.0, 0.0, 0.0, 0.0, 0.0, 0.0, 0.0, 0.0, 0.0, 0.0, 0.0, 0.0, 0.0, 0.0, 0.0, 0.0, 0.0, 0.0, 0.0, 0.0, 0.0, 0.0, 0.0, 0.0, 0.0, 0.0, 0.0, 0.0, 0.0, 0.0, 0.0, 0.0])
me_cube_070.update()
me_plane = bpy.data.meshes.new('Plane')
me_plane.from_pydata([(-1.0, -1.0, 0.0), (1.0, -1.0, 0.0), (-1.0, 1.0, 0.0), (1.0, 1.0, 0.0)], [], [(0, 1, 3, 2)])
_uv = me_plane.uv_layers.new(name='UVMap')
_uv.uv.foreach_set('vector', [0.0, 0.0, 1.0, 0.0, 1.0, 1.0, 0.0, 1.0])
me_plane.update()

# ---- objects
ob_armature_meuble = bpy.data.objects.new('Armature_Meuble', me_cube_070)
ob_plane = bpy.data.objects.new('Plane', me_plane)

# ---- transforms, parenting, visibility, modifiers, constraints
ob_armature_meuble.location = (0.5672, 0.0, 0.7849)
ob_armature_meuble.scale = (1.0, 1.248, 1.0)
ob_plane.location = (-1.332, -0.3228, 0.1184)
ob_plane.scale = (5.635, 5.635, 5.635)

# ---- collection membership
col_meuble_vinyle.objects.link(ob_armature_meuble)
col_meuble_vinyle.objects.link(ob_plane)

# ---- scene / render settings (as saved in the file)
scene.frame_start = 1; scene.frame_end = 250; scene.frame_set(1)
scene.render.engine = 'BLENDER_EEVEE_NEXT'
scene.render.bake_bias = 0.0
scene.render.bake_samples = 0
scene.cycles.sampling_pattern = 'TABULATED_SOBOL'
scene.eevee.use_volume_custom_range = False
bpy.context.view_layer.update()

# ---- added for rendering (the .blend has no active camera and no usable light): camera, sun
cam_auto = bpy.data.cameras.new('AutoCamera')
cam_auto.lens = 50.0
cam_auto.sensor_width = 36.0
cam_auto.clip_end = 1000.0
ob_auto_camera = bpy.data.objects.new('AutoCamera', cam_auto)
scene.collection.objects.link(ob_auto_camera)
ob_auto_camera.location = (13.4628, -18.0766, 12.5928)
ob_auto_camera.rotation_euler = (1.09748, -7.21219e-08, 0.694738)
scene.camera = ob_auto_camera
light_auto_sun = bpy.data.lights.new('AutoSun', 'SUN')
light_auto_sun.energy = 3.0
light_auto_sun.angle = 0.0523599
ob_auto_sun = bpy.data.objects.new('AutoSun', light_auto_sun)
scene.collection.objects.link(ob_auto_sun)
ob_auto_sun.rotation_euler = (0.872665, 0.174533, 0.523599)
bpy.context.view_layer.update()
